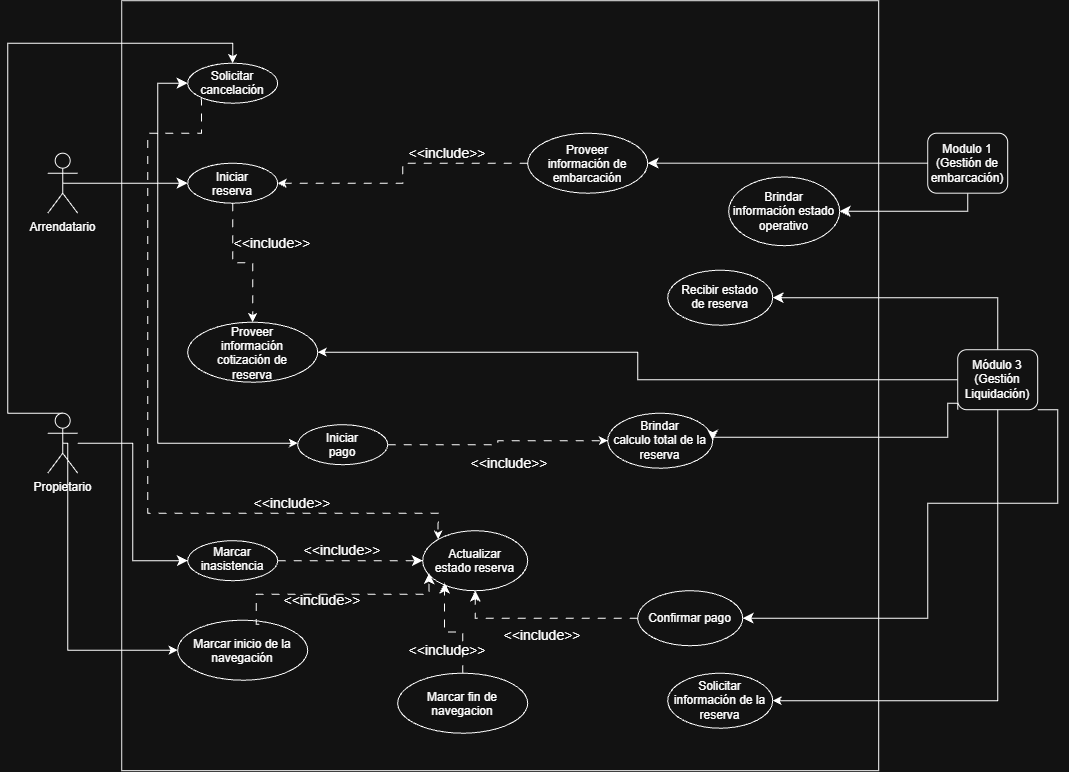

The diagram above was exported from draw.io. Its source (the exported page's mxGraphModel, read from the mxfile embedded in the PNG):
<mxGraphModel dx="1487" dy="805" grid="1" gridSize="10" guides="1" tooltips="1" connect="1" arrows="1" fold="1" page="1" pageScale="1" pageWidth="827" pageHeight="1169" math="0" shadow="0">
  <root>
    <mxCell id="0" />
    <mxCell id="1" parent="0" />
    <mxCell id="wrtPPClnWD1oZcSDWPjJ-1" parent="1" style="rounded=0;whiteSpace=wrap;html=1;" value="" vertex="1">
      <mxGeometry height="770" width="757" x="414" y="287.5" as="geometry" />
    </mxCell>
    <mxCell id="wrtPPClnWD1oZcSDWPjJ-4" edge="1" parent="1" source="wrtPPClnWD1oZcSDWPjJ-5" style="edgeStyle=orthogonalEdgeStyle;rounded=0;orthogonalLoop=1;jettySize=auto;html=1;entryX=0;entryY=0.5;entryDx=0;entryDy=0;fontSize=12;startSize=8;endSize=8;" target="wrtPPClnWD1oZcSDWPjJ-20">
      <mxGeometry relative="1" as="geometry" />
    </mxCell>
    <mxCell id="5WWMkXp47vMBtPeLQM0Y-1" edge="1" parent="1" source="wrtPPClnWD1oZcSDWPjJ-5" style="edgeStyle=orthogonalEdgeStyle;rounded=0;orthogonalLoop=1;jettySize=auto;html=1;exitX=0.5;exitY=0.5;exitDx=0;exitDy=0;exitPerimeter=0;entryX=0;entryY=0.5;entryDx=0;entryDy=0;" target="-qUQT7VMAaKKDc4QPKza-1">
      <mxGeometry relative="1" as="geometry">
        <Array as="points">
          <mxPoint x="360" y="730" />
          <mxPoint x="360" y="937" />
        </Array>
      </mxGeometry>
    </mxCell>
    <mxCell id="-qUQT7VMAaKKDc4QPKza-14" edge="1" parent="1" source="wrtPPClnWD1oZcSDWPjJ-5" style="edgeStyle=orthogonalEdgeStyle;rounded=0;orthogonalLoop=1;jettySize=auto;html=1;exitX=0.5;exitY=0;exitDx=0;exitDy=0;exitPerimeter=0;entryX=0.5;entryY=0;entryDx=0;entryDy=0;" target="wrtPPClnWD1oZcSDWPjJ-22">
      <mxGeometry relative="1" as="geometry">
        <Array as="points">
          <mxPoint x="300" y="700" />
          <mxPoint x="300" y="330" />
          <mxPoint x="525" y="330" />
        </Array>
      </mxGeometry>
    </mxCell>
    <mxCell id="wrtPPClnWD1oZcSDWPjJ-5" parent="1" style="shape=umlActor;verticalLabelPosition=bottom;verticalAlign=top;html=1;outlineConnect=0;" value="Propietario" vertex="1">
      <mxGeometry height="60" width="30" x="340" y="700" as="geometry" />
    </mxCell>
    <mxCell id="wrtPPClnWD1oZcSDWPjJ-7" edge="1" parent="1" source="wrtPPClnWD1oZcSDWPjJ-10" style="edgeStyle=none;curved=1;rounded=0;orthogonalLoop=1;jettySize=auto;html=1;fontSize=12;startSize=8;endSize=8;" target="wrtPPClnWD1oZcSDWPjJ-13">
      <mxGeometry relative="1" as="geometry" />
    </mxCell>
    <mxCell id="wrtPPClnWD1oZcSDWPjJ-8" edge="1" parent="1" source="wrtPPClnWD1oZcSDWPjJ-10" style="edgeStyle=orthogonalEdgeStyle;rounded=0;orthogonalLoop=1;jettySize=auto;html=1;entryX=0;entryY=0.5;entryDx=0;entryDy=0;fontSize=12;startSize=8;endSize=8;" target="wrtPPClnWD1oZcSDWPjJ-22">
      <mxGeometry relative="1" as="geometry">
        <Array as="points">
          <mxPoint x="450" y="470" />
          <mxPoint x="450" y="370" />
        </Array>
      </mxGeometry>
    </mxCell>
    <mxCell id="wrtPPClnWD1oZcSDWPjJ-9" edge="1" parent="1" source="wrtPPClnWD1oZcSDWPjJ-10" style="edgeStyle=orthogonalEdgeStyle;rounded=0;orthogonalLoop=1;jettySize=auto;html=1;exitX=0.5;exitY=0.5;exitDx=0;exitDy=0;exitPerimeter=0;entryX=0;entryY=0.5;entryDx=0;entryDy=0;" target="wrtPPClnWD1oZcSDWPjJ-28">
      <mxGeometry relative="1" as="geometry">
        <Array as="points">
          <mxPoint x="450" y="470" />
          <mxPoint x="450" y="730" />
          <mxPoint x="590" y="730" />
        </Array>
      </mxGeometry>
    </mxCell>
    <mxCell id="wrtPPClnWD1oZcSDWPjJ-10" parent="1" style="shape=umlActor;verticalLabelPosition=bottom;verticalAlign=top;html=1;outlineConnect=0;" value="Arrendatario" vertex="1">
      <mxGeometry height="60" width="30" x="340" y="440" as="geometry" />
    </mxCell>
    <mxCell id="wrtPPClnWD1oZcSDWPjJ-13" parent="1" style="ellipse;whiteSpace=wrap;html=1;shapeInside=1;" value="Iniciar reserva" vertex="1">
      <mxGeometry height="40" width="90" x="480" y="450" as="geometry" />
    </mxCell>
    <mxCell id="wrtPPClnWD1oZcSDWPjJ-16" parent="1" style="ellipse;whiteSpace=wrap;html=1;shapeInside=1;" value="&lt;div&gt;Brindar calculo total de la reserva&lt;/div&gt;" vertex="1">
      <mxGeometry height="55" width="105" x="900" y="700" as="geometry" />
    </mxCell>
    <mxCell id="wrtPPClnWD1oZcSDWPjJ-18" parent="1" style="ellipse;whiteSpace=wrap;html=1;shapeInside=1;" value="&lt;div&gt;Actualizar estado reserva&lt;/div&gt;" vertex="1">
      <mxGeometry height="60" width="105" x="715" y="817.5" as="geometry" />
    </mxCell>
    <mxCell id="wrtPPClnWD1oZcSDWPjJ-19" edge="1" parent="1" source="wrtPPClnWD1oZcSDWPjJ-20" style="edgeStyle=orthogonalEdgeStyle;rounded=0;orthogonalLoop=1;jettySize=auto;html=1;exitX=1;exitY=0.5;exitDx=0;exitDy=0;fontSize=12;startSize=8;endSize=8;dashed=1;dashPattern=8 8;" target="wrtPPClnWD1oZcSDWPjJ-18">
      <mxGeometry relative="1" as="geometry">
        <mxPoint x="672.5" y="670" as="targetPoint" />
      </mxGeometry>
    </mxCell>
    <mxCell id="wrtPPClnWD1oZcSDWPjJ-20" parent="1" style="ellipse;whiteSpace=wrap;html=1;shapeInside=1;" value="Marcar inasistencia" vertex="1">
      <mxGeometry height="40" width="90" x="480" y="827.5" as="geometry" />
    </mxCell>
    <mxCell id="wrtPPClnWD1oZcSDWPjJ-21" edge="1" parent="1" source="wrtPPClnWD1oZcSDWPjJ-22" style="edgeStyle=none;curved=1;rounded=0;orthogonalLoop=1;jettySize=auto;html=1;exitX=1;exitY=0.5;exitDx=0;exitDy=0;fontSize=12;startSize=8;endSize=8;dashed=1;dashPattern=8 8;">
      <mxGeometry relative="1" as="geometry" />
    </mxCell>
    <mxCell id="8xU6zZZUlUT07xP2xwBv-1" edge="1" parent="1" source="wrtPPClnWD1oZcSDWPjJ-22" style="edgeStyle=orthogonalEdgeStyle;rounded=0;orthogonalLoop=1;jettySize=auto;html=1;exitX=0;exitY=1;exitDx=0;exitDy=0;entryX=0;entryY=0;entryDx=0;entryDy=0;dashed=1;dashPattern=8 8;" target="wrtPPClnWD1oZcSDWPjJ-18">
      <mxGeometry relative="1" as="geometry">
        <Array as="points">
          <mxPoint x="493.2" y="420" />
          <mxPoint x="440" y="420" />
          <mxPoint x="440" y="800" />
          <mxPoint x="730.6" y="800" />
        </Array>
      </mxGeometry>
    </mxCell>
    <mxCell id="wrtPPClnWD1oZcSDWPjJ-22" parent="1" style="ellipse;whiteSpace=wrap;html=1;shapeInside=1;" value="Solicitar cancelación&lt;div&gt;&lt;br&gt;&lt;/div&gt;" vertex="1">
      <mxGeometry height="40" width="90" x="480" y="350" as="geometry" />
    </mxCell>
    <mxCell id="WJ7h9D6ck9IIVMYYQ87A-1" edge="1" parent="1" source="wrtPPClnWD1oZcSDWPjJ-28" style="edgeStyle=orthogonalEdgeStyle;rounded=0;orthogonalLoop=1;jettySize=auto;html=1;exitX=1;exitY=0.5;exitDx=0;exitDy=0;dashed=1;dashPattern=8 8;" target="wrtPPClnWD1oZcSDWPjJ-16">
      <mxGeometry relative="1" as="geometry" />
    </mxCell>
    <mxCell id="wrtPPClnWD1oZcSDWPjJ-28" parent="1" style="ellipse;whiteSpace=wrap;html=1;shapeInside=1;" value="Iniciar pago" vertex="1">
      <mxGeometry height="40" width="90" x="590" y="711.5" as="geometry" />
    </mxCell>
    <mxCell id="wrtPPClnWD1oZcSDWPjJ-30" parent="1" style="text;html=1;whiteSpace=wrap;strokeColor=none;fillColor=none;align=center;verticalAlign=middle;rounded=0;fontSize=14;rotation=0;" value="&amp;lt;&amp;lt;include&amp;gt;&amp;gt;" vertex="1">
      <mxGeometry height="20" width="50" x="777" y="740" as="geometry" />
    </mxCell>
    <mxCell id="kAcORK-uCnlaqTpz25Fc-2" edge="1" parent="1" source="wrtPPClnWD1oZcSDWPjJ-31" style="edgeStyle=orthogonalEdgeStyle;rounded=0;orthogonalLoop=1;jettySize=auto;html=1;entryX=1;entryY=0.5;entryDx=0;entryDy=0;fontSize=12;startSize=8;endSize=8;" target="_GW2NfmF9cA1GV9c54Ck-1">
      <mxGeometry relative="1" as="geometry">
        <Array as="points">
          <mxPoint x="1260" y="498.16" />
        </Array>
      </mxGeometry>
    </mxCell>
    <mxCell id="wrtPPClnWD1oZcSDWPjJ-31" parent="1" style="rounded=1;whiteSpace=wrap;html=1;" value="Modulo 1 (Gestión de embarcación)" vertex="1">
      <mxGeometry height="60" width="80" x="1220" y="420" as="geometry" />
    </mxCell>
    <mxCell id="wrtPPClnWD1oZcSDWPjJ-32" edge="1" parent="1" source="wrtPPClnWD1oZcSDWPjJ-31" style="edgeStyle=orthogonalEdgeStyle;rounded=0;orthogonalLoop=1;jettySize=auto;html=1;fontSize=12;startSize=8;endSize=8;exitX=0;exitY=0.5;exitDx=0;exitDy=0;entryX=1;entryY=0.5;entryDx=0;entryDy=0;endArrow=classic;endFill=1;startArrow=none;startFill=0;" target="wrtPPClnWD1oZcSDWPjJ-33">
      <mxGeometry relative="1" as="geometry">
        <mxPoint x="1010" y="460" as="sourcePoint" />
        <mxPoint x="1040" y="525" as="targetPoint" />
      </mxGeometry>
    </mxCell>
    <mxCell id="6cdJLv7m1wKpjPwCcfpW-1" edge="1" parent="1" source="wrtPPClnWD1oZcSDWPjJ-33" style="edgeStyle=orthogonalEdgeStyle;rounded=0;orthogonalLoop=1;jettySize=auto;html=1;exitX=0;exitY=0.5;exitDx=0;exitDy=0;dashed=1;dashPattern=8 8;" target="wrtPPClnWD1oZcSDWPjJ-13">
      <mxGeometry relative="1" as="geometry" />
    </mxCell>
    <mxCell id="wrtPPClnWD1oZcSDWPjJ-33" parent="1" style="ellipse;whiteSpace=wrap;html=1;shapeInside=1;" value="Proveer información de embarcación" vertex="1">
      <mxGeometry height="60" width="120" x="820" y="420" as="geometry" />
    </mxCell>
    <mxCell id="wrtPPClnWD1oZcSDWPjJ-35" parent="1" style="text;html=1;whiteSpace=wrap;strokeColor=none;fillColor=none;align=center;verticalAlign=middle;rounded=0;fontSize=14;rotation=0;" value="&amp;lt;&amp;lt;include&amp;gt;&amp;gt;" vertex="1">
      <mxGeometry height="20" width="50" x="715" y="430" as="geometry" />
    </mxCell>
    <mxCell id="wrtPPClnWD1oZcSDWPjJ-39" edge="1" parent="1" style="edgeStyle=orthogonalEdgeStyle;rounded=0;orthogonalLoop=1;jettySize=auto;html=1;innerLoopWaypoints=1;exitX=0.5;exitY=1;exitDx=0;exitDy=0;">
      <mxGeometry relative="1" as="geometry" />
    </mxCell>
    <mxCell id="wrtPPClnWD1oZcSDWPjJ-40" edge="1" parent="1" source="wrtPPClnWD1oZcSDWPjJ-22" style="edgeStyle=orthogonalEdgeStyle;rounded=0;orthogonalLoop=1;jettySize=auto;html=1;innerLoopWaypoints=1;exitX=0.5;exitY=1;exitDx=0;exitDy=0;" target="wrtPPClnWD1oZcSDWPjJ-22">
      <mxGeometry relative="1" as="geometry" />
    </mxCell>
    <mxCell id="wrtPPClnWD1oZcSDWPjJ-41" parent="1" style="text;html=1;whiteSpace=wrap;strokeColor=none;fillColor=none;align=center;verticalAlign=middle;rounded=0;fontSize=14;rotation=0;" value="&amp;lt;&amp;lt;include&amp;gt;&amp;gt;" vertex="1">
      <mxGeometry height="20" width="50" x="610" y="827.5" as="geometry" />
    </mxCell>
    <mxCell id="wrtPPClnWD1oZcSDWPjJ-44" edge="1" parent="1" source="wrtPPClnWD1oZcSDWPjJ-45" style="edgeStyle=orthogonalEdgeStyle;rounded=0;orthogonalLoop=1;jettySize=auto;html=1;exitX=0;exitY=0.5;exitDx=0;exitDy=0;entryX=1;entryY=0.5;entryDx=0;entryDy=0;" target="wrtPPClnWD1oZcSDWPjJ-48">
      <mxGeometry relative="1" as="geometry" />
    </mxCell>
    <mxCell id="tT00SO6mrnoYtxEejrJM-1" edge="1" parent="1" source="wrtPPClnWD1oZcSDWPjJ-45" style="edgeStyle=orthogonalEdgeStyle;rounded=0;orthogonalLoop=1;jettySize=auto;html=1;exitX=0;exitY=1;exitDx=0;exitDy=0;entryX=1;entryY=0.5;entryDx=0;entryDy=0;fontSize=12;startSize=8;endSize=8;" target="wrtPPClnWD1oZcSDWPjJ-16">
      <mxGeometry relative="1" as="geometry">
        <Array as="points">
          <mxPoint x="1240.05" y="690.05" />
          <mxPoint x="1240.05" y="724.05" />
        </Array>
      </mxGeometry>
    </mxCell>
    <mxCell id="fKfL4ezXA3LBquyY32X0-3" edge="1" parent="1" source="wrtPPClnWD1oZcSDWPjJ-45" style="edgeStyle=orthogonalEdgeStyle;rounded=0;orthogonalLoop=1;jettySize=auto;html=1;entryX=1;entryY=0.5;entryDx=0;entryDy=0;fontSize=12;startSize=8;endSize=8;exitX=1;exitY=1;exitDx=0;exitDy=0;" target="fKfL4ezXA3LBquyY32X0-1">
      <mxGeometry relative="1" as="geometry">
        <Array as="points">
          <mxPoint x="1350" y="790" />
          <mxPoint x="1220" y="790" />
          <mxPoint x="1220" y="905" />
        </Array>
      </mxGeometry>
    </mxCell>
    <mxCell id="6NtUtXBQnTrp5FlZtDAe-4" edge="1" parent="1" source="wrtPPClnWD1oZcSDWPjJ-45" style="edgeStyle=orthogonalEdgeStyle;rounded=0;orthogonalLoop=1;jettySize=auto;html=1;exitX=0.5;exitY=0;exitDx=0;exitDy=0;entryX=1;entryY=0.5;entryDx=0;entryDy=0;fontSize=12;startSize=8;endSize=8;" target="6NtUtXBQnTrp5FlZtDAe-1">
      <mxGeometry relative="1" as="geometry" />
    </mxCell>
    <mxCell id="BPVG3CxewpzDLQZUYb2Z-2" edge="1" parent="1" source="wrtPPClnWD1oZcSDWPjJ-45" style="edgeStyle=orthogonalEdgeStyle;rounded=0;orthogonalLoop=1;jettySize=auto;html=1;exitX=0.5;exitY=1;exitDx=0;exitDy=0;entryX=1;entryY=0.5;entryDx=0;entryDy=0;" target="BPVG3CxewpzDLQZUYb2Z-1">
      <mxGeometry relative="1" as="geometry" />
    </mxCell>
    <mxCell id="wrtPPClnWD1oZcSDWPjJ-45" parent="1" style="rounded=1;whiteSpace=wrap;html=1;" value="Módulo 3&lt;div&gt;(Gestión Liquidación)&lt;/div&gt;" vertex="1">
      <mxGeometry height="60" width="80" x="1250" y="636.5" as="geometry" />
    </mxCell>
    <mxCell id="wrtPPClnWD1oZcSDWPjJ-46" parent="1" style="text;html=1;whiteSpace=wrap;strokeColor=none;fillColor=none;align=center;verticalAlign=middle;rounded=0;fontSize=14;rotation=0;" value="&amp;lt;&amp;lt;include&amp;gt;&amp;gt;" vertex="1">
      <mxGeometry height="20" width="50" x="560" y="780" as="geometry" />
    </mxCell>
    <mxCell id="wrtPPClnWD1oZcSDWPjJ-47" edge="1" parent="1" source="wrtPPClnWD1oZcSDWPjJ-48" style="edgeStyle=orthogonalEdgeStyle;rounded=0;orthogonalLoop=1;jettySize=auto;html=1;exitX=0.5;exitY=0;exitDx=0;exitDy=0;entryX=0;entryY=1;entryDx=0;entryDy=0;dashed=1;dashPattern=8 8;">
      <mxGeometry relative="1" as="geometry" />
    </mxCell>
    <mxCell id="wrtPPClnWD1oZcSDWPjJ-48" parent="1" style="ellipse;whiteSpace=wrap;html=1;shapeInside=1;" value="Proveer información cotización de reserva" vertex="1">
      <mxGeometry height="60" width="130" x="480" y="609" as="geometry" />
    </mxCell>
    <mxCell id="fKfL4ezXA3LBquyY32X0-4" edge="1" parent="1" source="fKfL4ezXA3LBquyY32X0-1" style="edgeStyle=orthogonalEdgeStyle;rounded=0;orthogonalLoop=1;jettySize=auto;html=1;exitX=0;exitY=0.5;exitDx=0;exitDy=0;entryX=0.5;entryY=1;entryDx=0;entryDy=0;fontSize=12;startSize=8;endSize=8;dashed=1;dashPattern=8 8;" target="wrtPPClnWD1oZcSDWPjJ-18">
      <mxGeometry relative="1" as="geometry" />
    </mxCell>
    <mxCell id="fKfL4ezXA3LBquyY32X0-1" parent="1" style="ellipse;whiteSpace=wrap;html=1;shapeInside=1;" value="&lt;div&gt;Confirmar pago&lt;/div&gt;" vertex="1">
      <mxGeometry height="55" width="105" x="930" y="877.5" as="geometry" />
    </mxCell>
    <mxCell id="fKfL4ezXA3LBquyY32X0-5" connectable="0" parent="1" style="group" value="" vertex="1">
      <mxGeometry height="20" width="50" x="810" y="912.5" as="geometry" />
    </mxCell>
    <mxCell id="fKfL4ezXA3LBquyY32X0-6" parent="fKfL4ezXA3LBquyY32X0-5" style="text;html=1;whiteSpace=wrap;strokeColor=none;fillColor=none;align=center;verticalAlign=middle;rounded=0;fontSize=14;rotation=0;" value="&amp;lt;&amp;lt;include&amp;gt;&amp;gt;" vertex="1">
      <mxGeometry height="20" width="50" as="geometry" />
    </mxCell>
    <mxCell id="6NtUtXBQnTrp5FlZtDAe-1" parent="1" style="ellipse;whiteSpace=wrap;html=1;shapeInside=1;" value="Recibir estado de reserva" vertex="1">
      <mxGeometry height="55" width="105" x="960" y="557" as="geometry" />
    </mxCell>
    <mxCell id="BPVG3CxewpzDLQZUYb2Z-1" parent="1" style="ellipse;whiteSpace=wrap;html=1;shapeInside=1;" value="Solicitar información de la reserva&lt;div&gt;&lt;br/&gt;&lt;/div&gt;" vertex="1">
      <mxGeometry height="55" width="105" x="960" y="960" as="geometry" />
    </mxCell>
    <mxCell id="_GW2NfmF9cA1GV9c54Ck-1" parent="1" style="ellipse;whiteSpace=wrap;html=1;shapeInside=1;" value="Brindar información estado operativo" vertex="1">
      <mxGeometry height="68.75" width="111" x="1021" y="463.75" as="geometry" />
    </mxCell>
    <mxCell id="-qUQT7VMAaKKDc4QPKza-1" parent="1" style="ellipse;whiteSpace=wrap;html=1;shapeInside=1;" value="Marcar inicio de la navegación" vertex="1">
      <mxGeometry height="60" width="130" x="470" y="907" as="geometry" />
    </mxCell>
    <mxCell id="-qUQT7VMAaKKDc4QPKza-3" parent="1" style="ellipse;whiteSpace=wrap;html=1;shapeInside=1;" value="Marcar fin de navegacion" vertex="1">
      <mxGeometry height="60" width="130" x="690" y="960" as="geometry" />
    </mxCell>
    <mxCell id="-qUQT7VMAaKKDc4QPKza-7" edge="1" parent="1" source="-qUQT7VMAaKKDc4QPKza-3" style="edgeStyle=orthogonalEdgeStyle;rounded=0;orthogonalLoop=1;jettySize=auto;html=1;exitX=0.5;exitY=0;exitDx=0;exitDy=0;fontSize=12;startSize=8;endSize=8;dashed=1;dashPattern=8 8;entryX=0.209;entryY=0.868;entryDx=0;entryDy=0;entryPerimeter=0;" target="wrtPPClnWD1oZcSDWPjJ-18">
      <mxGeometry relative="1" as="geometry">
        <mxPoint x="700" y="910" as="sourcePoint" />
        <mxPoint x="796" y="947" as="targetPoint" />
      </mxGeometry>
    </mxCell>
    <mxCell id="-qUQT7VMAaKKDc4QPKza-8" parent="1" style="text;html=1;whiteSpace=wrap;strokeColor=none;fillColor=none;align=center;verticalAlign=middle;rounded=0;fontSize=14;rotation=0;" value="&amp;lt;&amp;lt;include&amp;gt;&amp;gt;" vertex="1">
      <mxGeometry height="20" width="50" x="715" y="927" as="geometry" />
    </mxCell>
    <mxCell id="-qUQT7VMAaKKDc4QPKza-11" edge="1" parent="1" source="-qUQT7VMAaKKDc4QPKza-1" style="edgeStyle=orthogonalEdgeStyle;rounded=0;orthogonalLoop=1;jettySize=auto;html=1;exitX=0.627;exitY=0.067;exitDx=0;exitDy=0;fontSize=12;startSize=8;endSize=8;dashed=1;dashPattern=8 8;exitPerimeter=0;" value="">
      <mxGeometry relative="1" as="geometry">
        <Array as="points">
          <mxPoint x="548.7" y="911" />
          <mxPoint x="548.7" y="881" />
          <mxPoint x="721.3" y="881" />
        </Array>
        <mxPoint x="548.74" y="912" as="sourcePoint" />
        <mxPoint x="721.29" y="860" as="targetPoint" />
      </mxGeometry>
    </mxCell>
    <mxCell id="-qUQT7VMAaKKDc4QPKza-12" parent="1" style="text;html=1;whiteSpace=wrap;strokeColor=none;fillColor=none;align=center;verticalAlign=middle;rounded=0;fontSize=14;rotation=0;" value="&amp;lt;&amp;lt;include&amp;gt;&amp;gt;" vertex="1">
      <mxGeometry height="20" width="50" x="590" y="877.5" as="geometry" />
    </mxCell>
    <mxCell id="3mT_FKVVvn65aqSqh7TG-1" edge="1" parent="1" source="wrtPPClnWD1oZcSDWPjJ-13" style="edgeStyle=orthogonalEdgeStyle;rounded=0;orthogonalLoop=1;jettySize=auto;html=1;exitX=0.5;exitY=1;exitDx=0;exitDy=0;entryX=0.5;entryY=0;entryDx=0;entryDy=0;dashed=1;dashPattern=8 8;" target="wrtPPClnWD1oZcSDWPjJ-48">
      <mxGeometry relative="1" as="geometry" />
    </mxCell>
    <mxCell id="3mT_FKVVvn65aqSqh7TG-2" parent="1" style="text;html=1;whiteSpace=wrap;strokeColor=none;fillColor=none;align=center;verticalAlign=middle;rounded=0;fontSize=14;" value="&amp;lt;&amp;lt;include&amp;gt;&amp;gt;" vertex="1">
      <mxGeometry height="20" width="50" x="540" y="520" as="geometry" />
    </mxCell>
  </root>
</mxGraphModel>